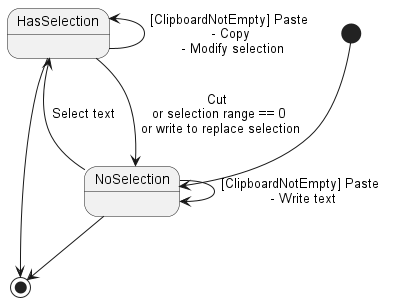

The diagram above was rendered by PlantUML. Its source (embedded in the PNG):
@startuml
'https://plantuml.com/state-diagram

    [*] --> S1
    state "NoSelection" as S1
    state "HasSelection" as S2

    S1 --> S1 :  [ClipboardNotEmpty] Paste \n - Write text
    S2 -left-> S2 : [ClipboardNotEmpty] Paste \n - Copy \n - Modify selection
    S2 --> S1 : Cut \n or selection range == 0 \n or write to replace selection
    S1 --> S2 : Select text
    S2 --> [*]
    S1 --> [*]

@enduml